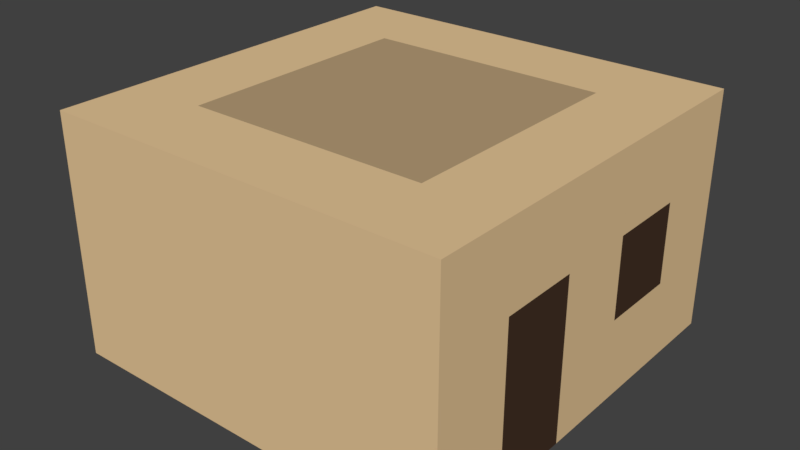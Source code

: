 # Source: house_1b.blend  (saved by Blender 2.79.0; exported with 4.5.12 LTS)
import bpy
from mathutils import Matrix  # noqa: F401  (used for matrix-valued properties, if any)

bpy.ops.wm.read_factory_settings(use_empty=True)
scene = bpy.context.scene
scene.name = 'Scene'

# ---- collections
col_collection_1 = bpy.data.collections.new('Collection 1'); scene.collection.children.link(col_collection_1)

# ---- materials (node trees are filled in below, after node groups)
mat_stone = bpy.data.materials.new('Stone')
mat_stone.alpha_threshold = 0.0
mat_stone.use_transparent_shadow = False
mat_stone.diffuse_color = (0.7991, 0.5711, 0.314, 1.0)
mat_stone.roughness = 0.5
mat_stone.line_color = (0.0, 0.0, 0.0, 1.0)
mat_stone_2 = bpy.data.materials.new('Stone_2')
mat_stone_2.alpha_threshold = 0.0
mat_stone_2.use_transparent_shadow = False
mat_stone_2.diffuse_color = (0.477, 0.3427, 0.1906, 1.0)
mat_stone_2.roughness = 0.5
mat_wood = bpy.data.materials.new('Wood')
mat_wood.alpha_threshold = 0.0
mat_wood.use_transparent_shadow = False
mat_wood.diffuse_color = (0.06372, 0.03487, 0.02148, 1.0)
mat_wood.roughness = 0.5

# ---- material node trees

# ---- world
world_world = bpy.data.worlds.new('World'); scene.world = world_world
world_world.color = (0.05088, 0.05088, 0.05088)
world_world.use_sun_shadow = False
world_world.sun_shadow_jitter_overblur = 0.0
world_world.cycles.sampling_method = 'MANUAL'

# ---- meshes
me_cube_003 = bpy.data.meshes.new('Cube.003')
me_cube_003.from_pydata([(-5.0, -1.0, 0.0), (-5.0, -1.0, 2.0), (-5.0, 1.0, 0.0), (-5.0, 1.0, 2.0), (1.0, -1.0, 6.0), (1.0, 1.0, 6.0), (-5.0, -1.0, 4.0), (-5.0, 1.0, 4.0), (5.0, -1.0, 6.0), (5.0, 1.0, 6.0), (-5.0, -1.0, 6.0), (-5.0, 1.0, 6.0), (-3.0, 1.0, 6.0), (-3.0, -1.0, 6.0), (-5.0, -3.0, 0.0), (-5.0, -3.0, 2.0), (5.0, -1.0, 4.0), (-5.0, -3.0, 4.0), (-3.0, -3.0, 6.0), (-5.0, -3.0, 6.0), (-5.0, -5.0, 0.0), (-5.0, -5.0, 2.0), (-3.0, -5.0, 2.0), (-3.0, -5.0, 0.0), (-3.0, -5.0, 4.0), (-5.0, -5.0, 4.0), (-3.0, -5.0, 6.0), (-5.0, -5.0, 6.0), (-5.0, 3.0, 2.0), (-5.0, 3.0, 0.0), (-5.0, 3.0, 4.0), (5.0, 1.0, 4.0), (-5.0, 3.0, 6.0), (-3.0, 3.0, 6.0), (-5.0, 5.0, 2.0), (-5.0, 5.0, 0.0), (-3.0, 5.0, 0.0), (-3.0, 5.0, 2.0), (-5.0, 5.0, 4.0), (-3.0, 5.0, 4.0), (-5.0, 5.0, 6.0), (-3.0, 5.0, 6.0), (3.0, -1.0, 6.0), (3.0, 1.0, 6.0), (-1.0, 1.0, 6.0), (-1.0, -1.0, 6.0), (-1.0, -5.0, 4.0), (-1.0, -3.0, 6.0), (-1.0, -5.0, 6.0), (-1.0, -5.0, 2.0), (-1.0, -5.0, 0.0), (-1.0, 5.0, 6.0), (-1.0, 3.0, 6.0), (-1.0, 5.0, 4.0), (-1.0, 5.0, 2.0), (-1.0, 5.0, 0.0), (5.0, -1.0, 2.0), (1.0, -5.0, 4.0), (5.0, -1.0, 0.0), (1.0, -3.0, 6.0), (1.0, -5.0, 6.0), (1.0, -5.0, 2.0), (1.0, -5.0, 0.0), (1.0, 5.0, 6.0), (1.0, 3.0, 6.0), (5.0, 1.0, 0.0), (5.0, 1.0, 2.0), (1.0, 5.0, 4.0), (1.0, 5.0, 2.0), (1.0, 5.0, 0.0), (3.0, -5.0, 4.0), (3.0, -3.0, 6.0), (3.0, -5.0, 6.0), (3.0, -5.0, 2.0), (3.0, -5.0, 0.0), (3.0, 5.0, 6.0), (3.0, 3.0, 6.0), (3.0, 5.0, 4.0), (3.0, 5.0, 2.0), (3.0, 5.0, 0.0), (5.0, -3.0, 2.0), (5.0, -3.0, 0.0), (5.0, -5.0, 4.0), (5.0, -3.0, 4.0), (5.0, -3.0, 6.0), (5.0, -5.0, 6.0), (5.0, -5.0, 2.0), (5.0, -5.0, 0.0), (5.0, 5.0, 6.0), (5.0, 3.0, 6.0), (5.0, 3.0, 2.0), (5.0, 3.0, 0.0), (5.0, 3.0, 4.0), (5.0, 5.0, 4.0), (5.0, 5.0, 2.0), (5.0, 5.0, 0.0)], [], [(0, 1, 3, 2), (3, 7, 30, 28), (22, 23, 50, 49), (1, 0, 14, 15), (13, 10, 19, 18), (26, 24, 46, 48), (3, 1, 6, 7), (10, 6, 17, 19), (11, 12, 33, 32), (12, 11, 10, 13), (2, 3, 28, 29), (12, 13, 45, 44), (7, 6, 10, 11), (17, 15, 21, 25), (37, 39, 53, 54), (6, 1, 15, 17), (23, 22, 21, 20), (25, 24, 26, 27), (21, 22, 24, 25), (15, 14, 20, 21), (19, 17, 25, 27), (18, 19, 27, 26), (36, 37, 54, 55), (24, 22, 49, 46), (32, 33, 41, 40), (39, 41, 51, 53), (7, 11, 32, 30), (33, 12, 44, 52), (41, 33, 52, 51), (35, 34, 37, 36), (37, 34, 38, 39), (39, 38, 40, 41), (18, 26, 48, 47), (30, 32, 40, 38), (28, 30, 38, 34), (29, 28, 34, 35), (53, 51, 63, 67), (46, 49, 61, 57), (47, 48, 60, 59), (54, 53, 67, 68), (49, 50, 62, 61), (55, 54, 68, 69), (51, 52, 64, 63), (45, 47, 59, 4), (44, 45, 4, 5), (52, 44, 5, 64), (13, 18, 47, 45), (63, 64, 76, 75), (4, 59, 71, 42), (5, 4, 42, 43), (64, 5, 43, 76), (60, 57, 70, 72), (67, 63, 75, 77), (57, 61, 73, 70), (59, 60, 72, 71), (68, 67, 77, 78), (61, 62, 74, 73), (48, 46, 57, 60), (42, 71, 84, 8), (43, 42, 8, 9), (76, 43, 9, 89), (72, 70, 82, 85), (77, 75, 88, 93), (70, 73, 86, 82), (71, 72, 85, 84), (78, 77, 93, 94), (73, 74, 87, 86), (79, 78, 94, 95), (75, 76, 89, 88), (69, 68, 78, 79), (65, 66, 56, 58), (56, 66, 31, 16), (16, 31, 9, 8), (83, 84, 85, 82), (56, 16, 83, 80), (16, 8, 84, 83), (58, 56, 80, 81), (80, 83, 82, 86), (81, 80, 86, 87), (92, 90, 94, 93), (89, 92, 93, 88), (66, 65, 91, 90), (9, 31, 92, 89), (31, 66, 90, 92), (90, 91, 95, 94)])
me_cube_003.polygons.foreach_set('material_index', [0, 2, 0, 0, 0, 0, 0, 0, 0, 0, 0, 1, 0, 0, 2, 2, 0, 0, 0, 0, 0, 0, 0, 0, 0, 0, 0, 1, 0, 0, 0, 0, 0, 0, 0, 0, 0, 0, 0, 0, 0, 0, 0, 1, 1, 1, 1, 0, 1, 1, 1, 0, 0, 0, 0, 2, 0, 0, 0, 0, 0, 0, 0, 0, 0, 0, 0, 0, 0, 0, 0, 0, 0, 0, 2, 0, 2, 0, 0, 0, 0, 0, 0, 2, 0])
_uv = me_cube_003.uv_layers.new(name='UVMap')
_uv.uv.foreach_set('vector', [1.0, 0.8, 0.9091, 0.8, 0.9091, 0.7, 1.0, 0.7, 0.9091, 0.7, 0.8182, 0.7, 0.8182, 0.6, 0.9091, 0.6, 0.8182, 0.4, 0.7273, 0.4, 0.7273, 0.3, 0.8182, 0.3, 0.9091, 0.8, 1.0, 0.8, 1.0, 0.9, 0.9091, 0.9, 0.09091, 0.2, 2.167e-08, 0.2, 0.0, 0.1, 0.09091, 0.1, 1.0, 0.4, 0.9091, 0.4, 0.9091, 0.3, 1.0, 0.3, 0.9091, 0.7, 0.9091, 0.8, 0.8182, 0.8, 0.8182, 0.7, 0.7273, 0.8, 0.8182, 0.8, 0.8182, 0.9, 0.7273, 0.9, 2.167e-08, 0.3, 0.09091, 0.3, 0.09091, 0.4, 4.335e-08, 0.4, 0.09091, 0.3, 2.167e-08, 0.3, 2.167e-08, 0.2, 0.09091, 0.2, 1.0, 0.7, 0.9091, 0.7, 0.9091, 0.6, 1.0, 0.6, 0.09091, 0.3, 0.09091, 0.2, 0.1818, 0.2, 0.1818, 0.3, 0.8182, 0.7, 0.8182, 0.8, 0.7273, 0.8, 0.7273, 0.7, 0.8182, 0.9, 0.9091, 0.9, 0.9091, 1.0, 0.8182, 1.0, 0.1818, 0.9, 0.09091, 0.9, 0.09091, 0.8, 0.1818, 0.8, 0.8182, 0.8, 0.9091, 0.8, 0.9091, 0.9, 0.8182, 0.9, 0.7273, 0.4, 0.8182, 0.4, 0.8182, 0.5, 0.7273, 0.5, 0.9091, 0.5, 0.9091, 0.4, 1.0, 0.4, 1.0, 0.5, 0.8182, 0.5, 0.8182, 0.4, 0.9091, 0.4, 0.9091, 0.5, 0.9091, 0.9, 1.0, 0.9, 1.0, 1.0, 0.9091, 1.0, 0.7273, 0.9, 0.8182, 0.9, 0.8182, 1.0, 0.7273, 1.0, 0.09091, 0.1, 0.0, 0.1, 0.0, 4.768e-08, 0.09091, 4.768e-08, 0.2727, 0.9, 0.1818, 0.9, 0.1818, 0.8, 0.2727, 0.8, 0.9091, 0.4, 0.8182, 0.4, 0.8182, 0.3, 0.9091, 0.3, 4.335e-08, 0.4, 0.09091, 0.4, 0.09091, 0.5, 4.335e-08, 0.5, 0.09091, 0.9, 4.335e-08, 0.9, 4.335e-08, 0.8, 0.09091, 0.8, 0.8182, 0.7, 0.7273, 0.7, 0.7273, 0.6, 0.8182, 0.6, 0.09091, 0.4, 0.09091, 0.3, 0.1818, 0.3, 0.1818, 0.4, 0.09091, 0.5, 0.09091, 0.4, 0.1818, 0.4, 0.1818, 0.5, 0.2727, 1.0, 0.1818, 1.0, 0.1818, 0.9, 0.2727, 0.9, 0.1818, 0.9, 0.1818, 1.0, 0.09091, 1.0, 0.09091, 0.9, 0.09091, 0.9, 0.09091, 1.0, 6.502e-08, 1.0, 4.335e-08, 0.9, 0.09091, 0.1, 0.09091, 4.768e-08, 0.1818, 2.384e-08, 0.1818, 0.1, 0.8182, 0.6, 0.7273, 0.6, 0.7273, 0.5, 0.8182, 0.5, 0.9091, 0.6, 0.8182, 0.6, 0.8182, 0.5, 0.9091, 0.5, 1.0, 0.6, 0.9091, 0.6, 0.9091, 0.5, 1.0, 0.5, 0.09091, 0.8, 4.335e-08, 0.8, 4.335e-08, 0.7, 0.09091, 0.7, 0.9091, 0.3, 0.8182, 0.3, 0.8182, 0.2, 0.9091, 0.2, 0.1818, 0.1, 0.1818, 2.384e-08, 0.2727, 2.384e-08, 0.2727, 0.1, 0.1818, 0.8, 0.09091, 0.8, 0.09091, 0.7, 0.1818, 0.7, 0.8182, 0.3, 0.7273, 0.3, 0.7273, 0.2, 0.8182, 0.2, 0.2727, 0.8, 0.1818, 0.8, 0.1818, 0.7, 0.2727, 0.7, 0.1818, 0.5, 0.1818, 0.4, 0.2727, 0.4, 0.2727, 0.5, 0.1818, 0.2, 0.1818, 0.1, 0.2727, 0.1, 0.2727, 0.2, 0.1818, 0.3, 0.1818, 0.2, 0.2727, 0.2, 0.2727, 0.3, 0.1818, 0.4, 0.1818, 0.3, 0.2727, 0.3, 0.2727, 0.4, 0.09091, 0.2, 0.09091, 0.1, 0.1818, 0.1, 0.1818, 0.2, 0.2727, 0.5, 0.2727, 0.4, 0.3636, 0.4, 0.3636, 0.5, 0.2727, 0.2, 0.2727, 0.1, 0.3636, 0.1, 0.3636, 0.2, 0.2727, 0.3, 0.2727, 0.2, 0.3636, 0.2, 0.3636, 0.3, 0.2727, 0.4, 0.2727, 0.3, 0.3636, 0.3, 0.3636, 0.4, 1.0, 0.2, 0.9091, 0.2, 0.9091, 0.1, 1.0, 0.1, 0.09091, 0.7, 4.335e-08, 0.7, 4.335e-08, 0.6, 0.09091, 0.6, 0.9091, 0.2, 0.8182, 0.2, 0.8182, 0.1, 0.9091, 0.1, 0.2727, 0.1, 0.2727, 2.384e-08, 0.3636, 0.0, 0.3636, 0.1, 0.1818, 0.7, 0.09091, 0.7, 0.09091, 0.6, 0.1818, 0.6, 0.8182, 0.2, 0.7273, 0.2, 0.7273, 0.1, 0.8182, 0.1, 1.0, 0.3, 0.9091, 0.3, 0.9091, 0.2, 1.0, 0.2, 0.3636, 0.2, 0.3636, 0.1, 0.4545, 0.1, 0.4545, 0.2, 0.3636, 0.3, 0.3636, 0.2, 0.4545, 0.2, 0.4545, 0.3, 0.3636, 0.4, 0.3636, 0.3, 0.4545, 0.3, 0.4545, 0.4, 1.0, 0.1, 0.9091, 0.1, 0.9091, 2.384e-08, 1.0, 0.0, 0.09091, 0.6, 4.335e-08, 0.6, 0.0, 0.5, 0.09091, 0.5, 0.9091, 0.1, 0.8182, 0.1, 0.8182, 4.768e-08, 0.9091, 2.384e-08, 0.3636, 0.1, 0.3636, 0.0, 0.4545, 0.0, 0.4545, 0.1, 0.1818, 0.6, 0.09091, 0.6, 0.09091, 0.5, 0.1818, 0.5, 0.8182, 0.1, 0.7273, 0.1, 0.7273, 4.768e-08, 0.8182, 4.768e-08, 0.2727, 0.6, 0.1818, 0.6, 0.1818, 0.5, 0.2727, 0.5, 0.3636, 0.5, 0.3636, 0.4, 0.4545, 0.4, 0.4545, 0.5, 0.2727, 0.7, 0.1818, 0.7, 0.1818, 0.6, 0.2727, 0.6, 0.7273, 0.3, 0.6364, 0.3, 0.6364, 0.2, 0.7273, 0.2, 0.6364, 0.2, 0.6364, 0.3, 0.5455, 0.3, 0.5455, 0.2, 0.5455, 0.2, 0.5455, 0.3, 0.4545, 0.3, 0.4545, 0.2, 0.5455, 0.1, 0.4545, 0.1, 0.4545, 1.192e-07, 0.5455, 7.153e-08, 0.6364, 0.2, 0.5455, 0.2, 0.5455, 0.1, 0.6364, 0.1, 0.5455, 0.2, 0.4545, 0.2, 0.4545, 0.1, 0.5455, 0.1, 0.7273, 0.2, 0.6364, 0.2, 0.6364, 0.1, 0.7273, 0.1, 0.6364, 0.1, 0.5455, 0.1, 0.5455, 7.153e-08, 0.6364, 4.768e-08, 0.7273, 0.1, 0.6364, 0.1, 0.6364, 4.768e-08, 0.7273, 0.0, 0.5455, 0.4, 0.6364, 0.4, 0.6364, 0.5, 0.5455, 0.5, 0.4545, 0.4, 0.5455, 0.4, 0.5455, 0.5, 0.4545, 0.5, 0.6364, 0.3, 0.7273, 0.3, 0.7273, 0.4, 0.6364, 0.4, 0.4545, 0.3, 0.5455, 0.3, 0.5455, 0.4, 0.4545, 0.4, 0.5455, 0.3, 0.6364, 0.3, 0.6364, 0.4, 0.5455, 0.4, 0.6364, 0.4, 0.7273, 0.4, 0.7273, 0.5, 0.6364, 0.5])
me_cube_003.materials.append(mat_stone)
me_cube_003.materials.append(mat_stone_2)
me_cube_003.materials.append(mat_wood)
me_cube_003.use_remesh_preserve_volume = False
me_cube_003.use_remesh_preserve_attributes = False
me_cube_003.use_mirror_vertex_groups = False
me_cube_003.update()

# ---- objects
ob_mesh = bpy.data.objects.new('mesh', me_cube_003)

# ---- transforms, parenting, visibility, modifiers, constraints
ob_mesh.location = (0.0, 0.0, 0.0)
ob_mesh.scale = (0.5, 0.5, 0.5)
ob_mesh.lineart.crease_threshold = 0.0

# ---- collection membership
col_collection_1.objects.link(ob_mesh)

# ---- scene / render settings (as saved in the file)
scene.frame_start = 1; scene.frame_end = 250; scene.frame_set(1)
scene.render.engine = 'BLENDER_EEVEE_NEXT'
scene.render.resolution_percentage = 50
scene.render.dither_intensity = 0.0
scene.cycles.use_denoising = False
scene.cycles.samples = 128
scene.cycles.sampling_pattern = 'TABULATED_SOBOL'
scene.cycles.use_adaptive_sampling = False
scene.cycles.use_light_tree = False
scene.cycles.blur_glossy = 0.0
scene.cycles.sample_clamp_indirect = 0.0
scene.view_settings.view_transform = 'Standard'
bpy.context.view_layer.update()

# ---- added for rendering (the .blend has no active camera and no usable light): camera, sun
cam_auto = bpy.data.cameras.new('AutoCamera')
cam_auto.lens = 50.0
cam_auto.sensor_width = 36.0
cam_auto.clip_end = 1000.0
ob_auto_camera = bpy.data.objects.new('AutoCamera', cam_auto)
scene.collection.objects.link(ob_auto_camera)
ob_auto_camera.location = (7.10678, -8.52814, 7.18543)
ob_auto_camera.rotation_euler = (1.09748, -7.21219e-08, 0.694738)
scene.camera = ob_auto_camera
light_auto_sun = bpy.data.lights.new('AutoSun', 'SUN')
light_auto_sun.energy = 3.0
light_auto_sun.angle = 0.0523599
ob_auto_sun = bpy.data.objects.new('AutoSun', light_auto_sun)
scene.collection.objects.link(ob_auto_sun)
ob_auto_sun.rotation_euler = (0.872665, 0.174533, 0.523599)
bpy.context.view_layer.update()
